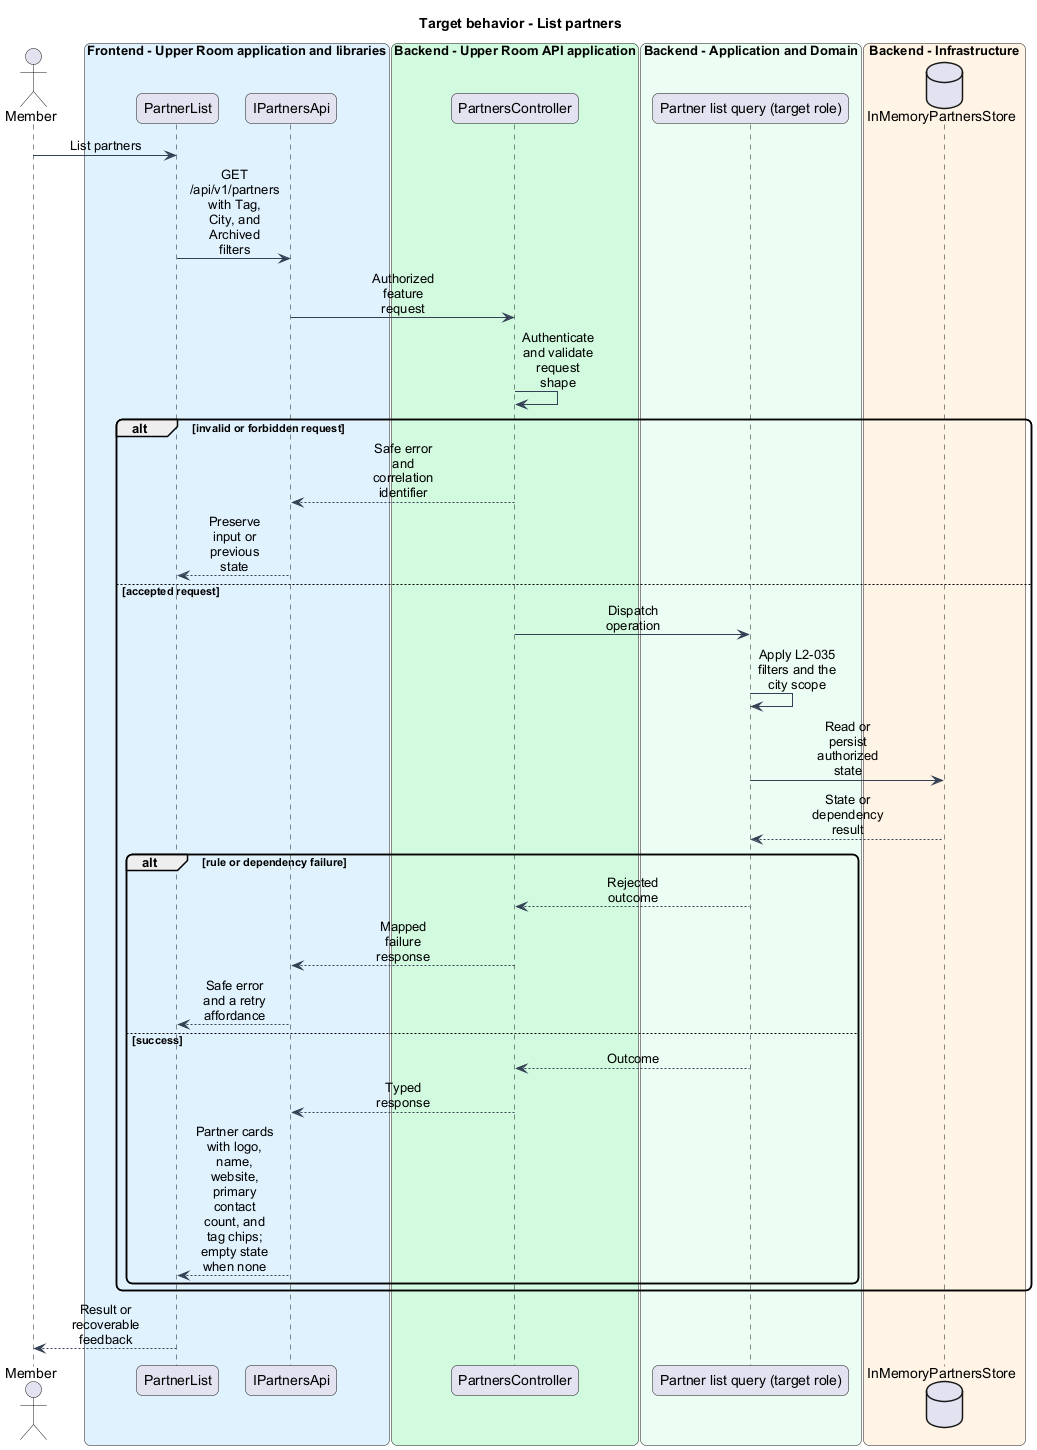

The diagram above was rendered by PlantUML. Its source (embedded in the PNG):
@startuml
skinparam backgroundColor #FFFFFF
skinparam shadowing false
skinparam roundcorner 12
skinparam defaultFontName Arial
skinparam ArrowColor #344054
skinparam sequenceMessageAlign center
skinparam maxMessageSize 80
skinparam class {
  BorderColor #344054
  FontColor #101828
  BackgroundColor #F9FAFB
}
title Target behavior - List partners
actor "Member" as actor
box "Frontend - Upper Room application and libraries" #E0F2FE
participant "PartnerList" as page
participant "IPartnersApi" as client
end box
box "Backend - Upper Room API application" #D1FADF
participant "PartnersController" as boundary
end box
box "Backend - Application and Domain" #ECFDF3
participant "Partner list query (target role)" as logic
end box
box "Backend - Infrastructure" #FFF4E5
database "InMemoryPartnersStore" as state
end box
actor -> page : List partners
page -> client : GET /api/v1/partners with Tag, City, and Archived filters
client -> boundary : Authorized feature request
boundary -> boundary : Authenticate and validate request shape
alt invalid or forbidden request
boundary --> client : Safe error and correlation identifier
client --> page : Preserve input or previous state
else accepted request
boundary -> logic : Dispatch operation
logic -> logic : Apply L2-035 filters and the city scope
logic -> state : Read or persist authorized state
state --> logic : State or dependency result
alt rule or dependency failure
logic --> boundary : Rejected outcome
boundary --> client : Mapped failure response
client --> page : Safe error and a retry affordance
else success
logic --> boundary : Outcome
boundary --> client : Typed response
client --> page : Partner cards with logo, name, website, primary contact count, and tag chips; empty state when none
end
end
page --> actor : Result or recoverable feedback
@enduml